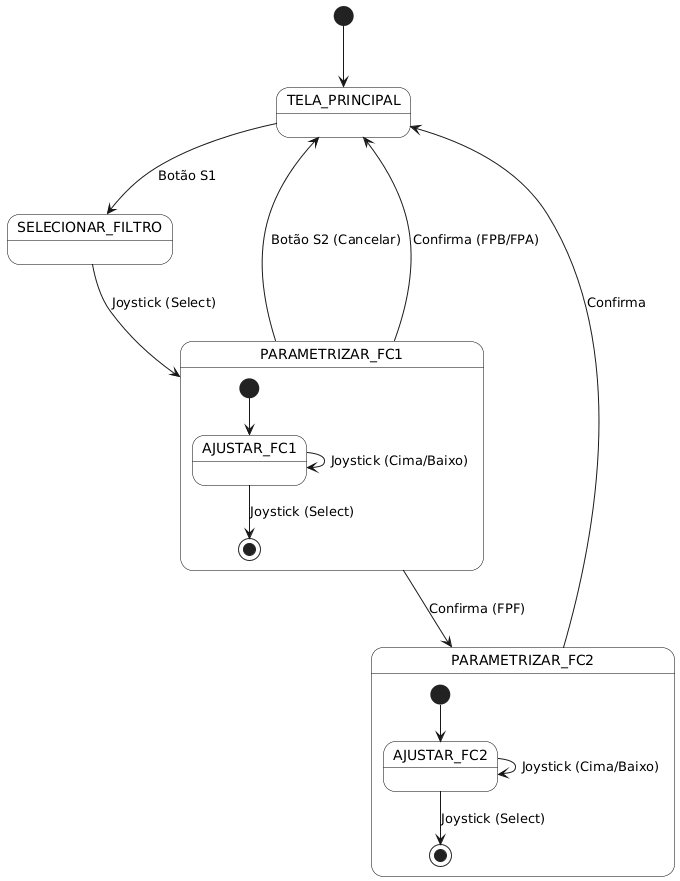

The diagram above was rendered by PlantUML. Its source (embedded in the PNG):
@startuml
skinparam state {
  BackgroundColor #FFFFFF
  BorderColor #000000
}

[*] --> TELA_PRINCIPAL

state TELA_PRINCIPAL
state SELECIONAR_FILTRO

state PARAMETRIZAR_FC1 {
  [*] --> AJUSTAR_FC1
  AJUSTAR_FC1 --> AJUSTAR_FC1 : Joystick (Cima/Baixo)
  AJUSTAR_FC1 --> [*] : Joystick (Select)
}

state PARAMETRIZAR_FC2 {
  [*] --> AJUSTAR_FC2
  AJUSTAR_FC2 --> AJUSTAR_FC2 : Joystick (Cima/Baixo)
  AJUSTAR_FC2 --> [*] : Joystick (Select)
}

TELA_PRINCIPAL --> SELECIONAR_FILTRO : Botão S1
SELECIONAR_FILTRO --> PARAMETRIZAR_FC1 : Joystick (Select)
PARAMETRIZAR_FC1 --> TELA_PRINCIPAL : Botão S2 (Cancelar)
PARAMETRIZAR_FC1 --> TELA_PRINCIPAL : Confirma (FPB/FPA)
PARAMETRIZAR_FC1 --> PARAMETRIZAR_FC2 : Confirma (FPF)
PARAMETRIZAR_FC2 --> TELA_PRINCIPAL : Confirma
@enduml